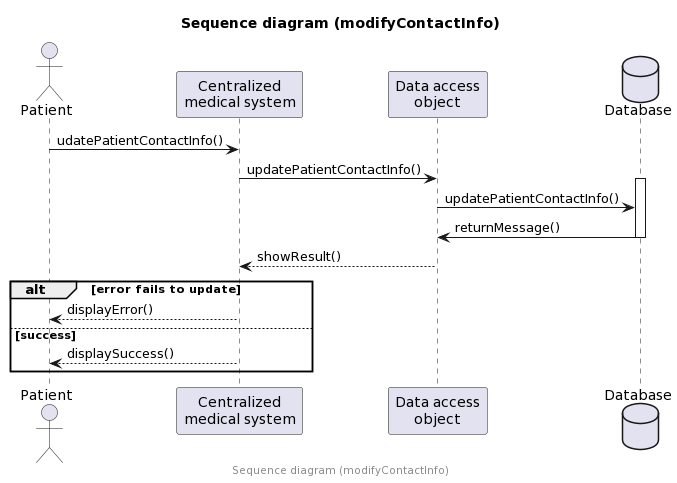

The diagram above was rendered by PlantUML. Its source (embedded in the PNG):
@startuml
'!include common.style
'DOCUMENTATION
'PLANTUML : https://plantuml.com/fr/sequence-diagram
title Sequence diagram (modifyContactInfo)
center footer Sequence diagram (modifyContactInfo)
actor "Patient" as P
participant "Centralized\nmedical system" as S
participant "Data access\nobject" as D
database Database as DB

P -> S: udatePatientContactInfo()
S -> D: updatePatientContactInfo()
activate DB
D -> DB: updatePatientContactInfo()
D <- DB: returnMessage()
deactivate DB
D --> S: showResult()
alt error fails to update
    S --> P: displayError()
else success
    S --> P: displaySuccess()
end
@enduml